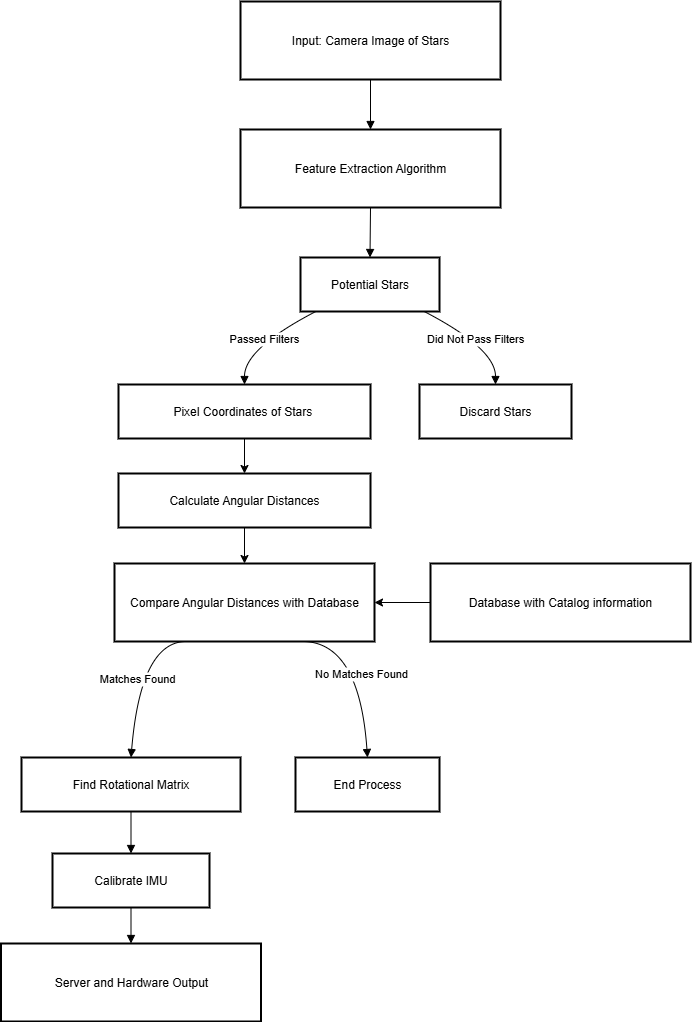

The diagram above was exported from draw.io. Its source (the exported page's mxGraphModel, read from the mxfile embedded in the PNG):
<mxGraphModel dx="1665" dy="777" grid="1" gridSize="10" guides="1" tooltips="1" connect="1" arrows="1" fold="1" page="1" pageScale="1" pageWidth="850" pageHeight="1100" math="0" shadow="0" adaptiveColors="auto">
  <root>
    <mxCell id="0" />
    <mxCell id="1" parent="0" />
    <mxCell id="2" value="Input: Camera Image of Stars" style="whiteSpace=wrap;strokeWidth=2;" parent="1" vertex="1">
      <mxGeometry x="250" y="8" width="260" height="78" as="geometry" />
    </mxCell>
    <mxCell id="3" value="Feature Extraction Algorithm" style="whiteSpace=wrap;strokeWidth=2;" parent="1" vertex="1">
      <mxGeometry x="250" y="136" width="260" height="78" as="geometry" />
    </mxCell>
    <mxCell id="4" value="Potential Stars" style="whiteSpace=wrap;strokeWidth=2;" parent="1" vertex="1">
      <mxGeometry x="310" y="264" width="139" height="54" as="geometry" />
    </mxCell>
    <mxCell id="0ULFN6xqkVXPIDwNo7Cd-22" style="edgeStyle=orthogonalEdgeStyle;rounded=0;orthogonalLoop=1;jettySize=auto;html=1;exitX=0.5;exitY=1;exitDx=0;exitDy=0;entryX=0.5;entryY=0;entryDx=0;entryDy=0;" parent="1" source="5" target="0ULFN6xqkVXPIDwNo7Cd-21" edge="1">
      <mxGeometry relative="1" as="geometry" />
    </mxCell>
    <mxCell id="5" value="Pixel Coordinates of Stars " style="whiteSpace=wrap;strokeWidth=2;" parent="1" vertex="1">
      <mxGeometry x="128" y="391" width="252" height="54" as="geometry" />
    </mxCell>
    <mxCell id="6" value="Compare Angular Distances with Database" style="whiteSpace=wrap;strokeWidth=2;" parent="1" vertex="1">
      <mxGeometry x="124" y="570" width="260" height="78" as="geometry" />
    </mxCell>
    <mxCell id="7" value="Find Rotational Matrix" style="whiteSpace=wrap;strokeWidth=2;" parent="1" vertex="1">
      <mxGeometry x="31" y="764" width="219" height="54" as="geometry" />
    </mxCell>
    <mxCell id="8" value="Calibrate IMU" style="whiteSpace=wrap;strokeWidth=2;" parent="1" vertex="1">
      <mxGeometry x="62" y="860" width="157" height="54" as="geometry" />
    </mxCell>
    <mxCell id="9" value="Server and Hardware Output" style="whiteSpace=wrap;strokeWidth=2;" parent="1" vertex="1">
      <mxGeometry x="10.5" y="950" width="260" height="78" as="geometry" />
    </mxCell>
    <mxCell id="10" value="Discard Stars" style="whiteSpace=wrap;strokeWidth=2;" parent="1" vertex="1">
      <mxGeometry x="429" y="391" width="152" height="54" as="geometry" />
    </mxCell>
    <mxCell id="11" value="End Process" style="whiteSpace=wrap;strokeWidth=2;" parent="1" vertex="1">
      <mxGeometry x="305" y="764" width="144" height="54" as="geometry" />
    </mxCell>
    <mxCell id="12" value="" style="curved=1;startArrow=none;endArrow=block;exitX=0.5;exitY=1;entryX=0.5;entryY=0;" parent="1" source="2" target="3" edge="1">
      <mxGeometry relative="1" as="geometry">
        <Array as="points" />
      </mxGeometry>
    </mxCell>
    <mxCell id="13" value="" style="curved=1;startArrow=none;endArrow=block;exitX=0.5;exitY=1;entryX=0.5;entryY=0;" parent="1" source="3" target="4" edge="1">
      <mxGeometry relative="1" as="geometry">
        <Array as="points" />
      </mxGeometry>
    </mxCell>
    <mxCell id="14" value="Passed Filters" style="curved=1;startArrow=none;endArrow=block;exitX=0.11;exitY=1;entryX=0.5;entryY=0;" parent="1" source="4" target="5" edge="1">
      <mxGeometry relative="1" as="geometry">
        <Array as="points">
          <mxPoint x="254" y="355" />
        </Array>
      </mxGeometry>
    </mxCell>
    <mxCell id="16" value="Matches Found" style="curved=1;startArrow=none;endArrow=block;exitX=0.27;exitY=1;entryX=0.5;entryY=0;" parent="1" source="6" target="7" edge="1">
      <mxGeometry relative="1" as="geometry">
        <Array as="points">
          <mxPoint x="150" y="650" />
        </Array>
      </mxGeometry>
    </mxCell>
    <mxCell id="17" value="" style="curved=1;startArrow=none;endArrow=block;exitX=0.5;exitY=1;entryX=0.5;entryY=0;" parent="1" source="7" target="8" edge="1">
      <mxGeometry relative="1" as="geometry">
        <Array as="points" />
      </mxGeometry>
    </mxCell>
    <mxCell id="18" value="" style="curved=1;startArrow=none;endArrow=block;exitX=0.5;exitY=1;entryX=0.5;entryY=0;" parent="1" source="8" target="9" edge="1">
      <mxGeometry relative="1" as="geometry">
        <Array as="points" />
      </mxGeometry>
    </mxCell>
    <mxCell id="19" value="Did Not Pass Filters" style="curved=1;startArrow=none;endArrow=block;exitX=0.89;exitY=1;entryX=0.5;entryY=0;" parent="1" source="4" target="10" edge="1">
      <mxGeometry relative="1" as="geometry">
        <Array as="points">
          <mxPoint x="505" y="355" />
        </Array>
      </mxGeometry>
    </mxCell>
    <mxCell id="20" value="No Matches Found" style="curved=1;startArrow=none;endArrow=block;exitX=0.73;exitY=1;entryX=0.5;entryY=0;" parent="1" source="6" target="11" edge="1">
      <mxGeometry relative="1" as="geometry">
        <Array as="points">
          <mxPoint x="369" y="650" />
        </Array>
      </mxGeometry>
    </mxCell>
    <mxCell id="0ULFN6xqkVXPIDwNo7Cd-23" style="edgeStyle=orthogonalEdgeStyle;rounded=0;orthogonalLoop=1;jettySize=auto;html=1;exitX=0.5;exitY=1;exitDx=0;exitDy=0;entryX=0.5;entryY=0;entryDx=0;entryDy=0;" parent="1" source="0ULFN6xqkVXPIDwNo7Cd-21" target="6" edge="1">
      <mxGeometry relative="1" as="geometry" />
    </mxCell>
    <mxCell id="0ULFN6xqkVXPIDwNo7Cd-21" value="Calculate Angular Distances" style="whiteSpace=wrap;strokeWidth=2;" parent="1" vertex="1">
      <mxGeometry x="128" y="480" width="252" height="54" as="geometry" />
    </mxCell>
    <mxCell id="0ULFN6xqkVXPIDwNo7Cd-25" style="edgeStyle=orthogonalEdgeStyle;rounded=0;orthogonalLoop=1;jettySize=auto;html=1;exitX=0;exitY=0.5;exitDx=0;exitDy=0;entryX=1;entryY=0.5;entryDx=0;entryDy=0;" parent="1" source="0ULFN6xqkVXPIDwNo7Cd-24" target="6" edge="1">
      <mxGeometry relative="1" as="geometry" />
    </mxCell>
    <mxCell id="0ULFN6xqkVXPIDwNo7Cd-24" value="Database with Catalog information" style="whiteSpace=wrap;strokeWidth=2;" parent="1" vertex="1">
      <mxGeometry x="440" y="570" width="260" height="78" as="geometry" />
    </mxCell>
  </root>
</mxGraphModel>